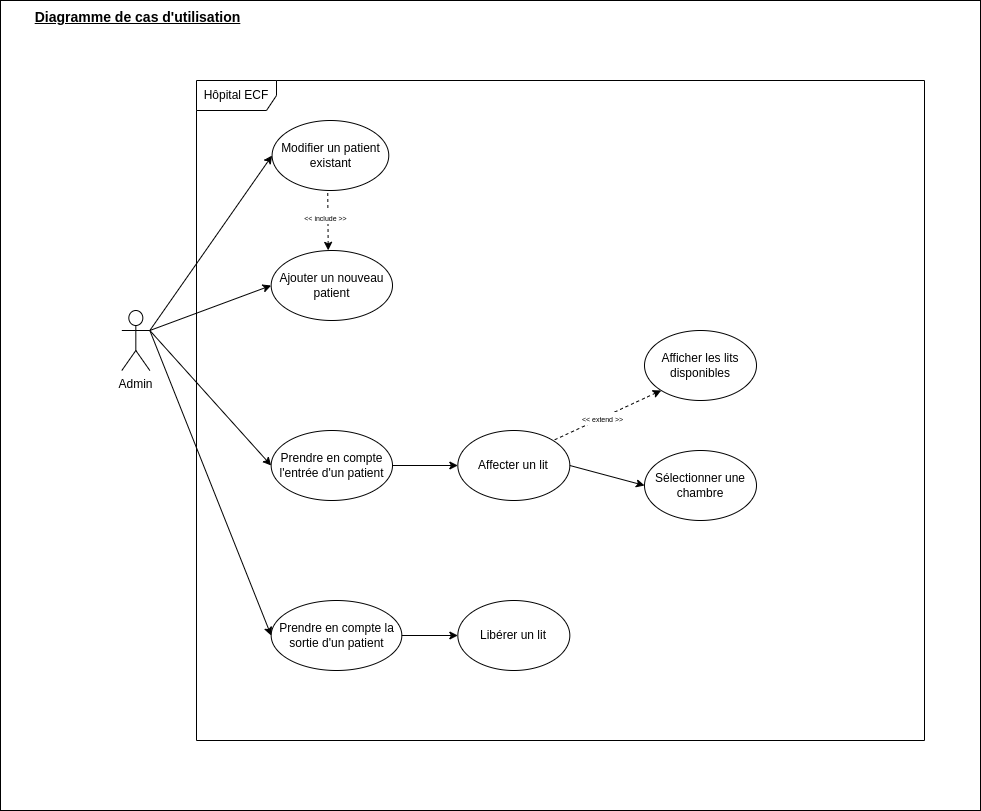

The diagram above was exported from draw.io. Its source (the exported page's mxGraphModel, read from the mxfile embedded in the PNG):
<mxGraphModel dx="3122" dy="1166" grid="1" gridSize="10" guides="1" tooltips="1" connect="1" arrows="1" fold="1" page="1" pageScale="1" pageWidth="1169" pageHeight="1654" math="0" shadow="0">
  <root>
    <mxCell id="0" />
    <mxCell id="1" parent="0" />
    <mxCell id="56hlQKgkCVDW_04yq7Bo-1" value="" style="group" vertex="1" connectable="0" parent="1">
      <mxGeometry x="-1050" y="40" width="980" height="810" as="geometry" />
    </mxCell>
    <mxCell id="56hlQKgkCVDW_04yq7Bo-2" value="" style="rounded=0;whiteSpace=wrap;html=1;" vertex="1" parent="56hlQKgkCVDW_04yq7Bo-1">
      <mxGeometry width="980" height="810" as="geometry" />
    </mxCell>
    <mxCell id="56hlQKgkCVDW_04yq7Bo-3" value="Diagramme de cas d'utilisation" style="text;html=1;align=center;verticalAlign=middle;whiteSpace=wrap;rounded=0;fontStyle=5;fontSize=14;" vertex="1" parent="56hlQKgkCVDW_04yq7Bo-1">
      <mxGeometry x="32.02933333333333" y="6.75" width="210.97066666666666" height="20.25" as="geometry" />
    </mxCell>
    <mxCell id="56hlQKgkCVDW_04yq7Bo-4" style="rounded=0;orthogonalLoop=1;jettySize=auto;html=1;exitX=1;exitY=0.3333333333333333;exitDx=0;exitDy=0;exitPerimeter=0;entryX=0;entryY=0.5;entryDx=0;entryDy=0;" edge="1" parent="56hlQKgkCVDW_04yq7Bo-1" source="56hlQKgkCVDW_04yq7Bo-6" target="56hlQKgkCVDW_04yq7Bo-8">
      <mxGeometry relative="1" as="geometry" />
    </mxCell>
    <mxCell id="56hlQKgkCVDW_04yq7Bo-5" style="rounded=0;orthogonalLoop=1;jettySize=auto;html=1;exitX=1;exitY=0.3333333333333333;exitDx=0;exitDy=0;exitPerimeter=0;entryX=0;entryY=0.5;entryDx=0;entryDy=0;" edge="1" parent="56hlQKgkCVDW_04yq7Bo-1" source="56hlQKgkCVDW_04yq7Bo-6" target="56hlQKgkCVDW_04yq7Bo-13">
      <mxGeometry relative="1" as="geometry" />
    </mxCell>
    <mxCell id="56hlQKgkCVDW_04yq7Bo-6" value="Admin" style="shape=umlActor;html=1;verticalLabelPosition=bottom;verticalAlign=top;align=center;" vertex="1" parent="56hlQKgkCVDW_04yq7Bo-1">
      <mxGeometry x="121.33333333333333" y="310" width="28" height="60" as="geometry" />
    </mxCell>
    <mxCell id="56hlQKgkCVDW_04yq7Bo-7" value="Hôpital ECF" style="shape=umlFrame;whiteSpace=wrap;html=1;pointerEvents=0;recursiveResize=0;container=1;collapsible=0;width=80;" vertex="1" parent="56hlQKgkCVDW_04yq7Bo-1">
      <mxGeometry x="196" y="80" width="728" height="660" as="geometry" />
    </mxCell>
    <mxCell id="56hlQKgkCVDW_04yq7Bo-8" value="Ajouter un nouveau patient" style="ellipse;whiteSpace=wrap;html=1;" vertex="1" parent="56hlQKgkCVDW_04yq7Bo-7">
      <mxGeometry x="74.66666666666667" y="170" width="121.33333333333333" height="70" as="geometry" />
    </mxCell>
    <mxCell id="56hlQKgkCVDW_04yq7Bo-9" value="Modifier un patient existant" style="ellipse;whiteSpace=wrap;html=1;" vertex="1" parent="56hlQKgkCVDW_04yq7Bo-7">
      <mxGeometry x="75.6" y="40" width="116.66666666666667" height="70" as="geometry" />
    </mxCell>
    <mxCell id="56hlQKgkCVDW_04yq7Bo-10" style="rounded=0;orthogonalLoop=1;jettySize=auto;html=1;exitX=0;exitY=0.5;exitDx=0;exitDy=0;entryX=1;entryY=0.5;entryDx=0;entryDy=0;startArrow=classic;startFill=1;endArrow=none;endFill=0;" edge="1" parent="56hlQKgkCVDW_04yq7Bo-7" source="56hlQKgkCVDW_04yq7Bo-11" target="56hlQKgkCVDW_04yq7Bo-13">
      <mxGeometry relative="1" as="geometry">
        <mxPoint x="177.33333333333334" y="350" as="targetPoint" />
      </mxGeometry>
    </mxCell>
    <mxCell id="56hlQKgkCVDW_04yq7Bo-11" value="Affecter un lit" style="ellipse;whiteSpace=wrap;html=1;" vertex="1" parent="56hlQKgkCVDW_04yq7Bo-7">
      <mxGeometry x="261.3333333333333" y="350" width="112" height="70" as="geometry" />
    </mxCell>
    <mxCell id="56hlQKgkCVDW_04yq7Bo-12" value="Libérer un lit" style="ellipse;whiteSpace=wrap;html=1;" vertex="1" parent="56hlQKgkCVDW_04yq7Bo-7">
      <mxGeometry x="261.3333333333333" y="520" width="112" height="70" as="geometry" />
    </mxCell>
    <mxCell id="56hlQKgkCVDW_04yq7Bo-13" value="Prendre en compte l'entrée d'un patient" style="ellipse;whiteSpace=wrap;html=1;" vertex="1" parent="56hlQKgkCVDW_04yq7Bo-7">
      <mxGeometry x="74.66666666666667" y="350" width="121.33333333333333" height="70" as="geometry" />
    </mxCell>
    <mxCell id="56hlQKgkCVDW_04yq7Bo-14" value="Prendre en compte la sortie d'un patient" style="ellipse;whiteSpace=wrap;html=1;" vertex="1" parent="56hlQKgkCVDW_04yq7Bo-7">
      <mxGeometry x="74.66666666666667" y="520" width="130.66666666666666" height="70" as="geometry" />
    </mxCell>
    <mxCell id="56hlQKgkCVDW_04yq7Bo-15" style="rounded=0;orthogonalLoop=1;jettySize=auto;html=1;exitX=0;exitY=0.5;exitDx=0;exitDy=0;entryX=1;entryY=0.5;entryDx=0;entryDy=0;startArrow=classic;startFill=1;endArrow=none;endFill=0;" edge="1" parent="56hlQKgkCVDW_04yq7Bo-7" source="56hlQKgkCVDW_04yq7Bo-12" target="56hlQKgkCVDW_04yq7Bo-14">
      <mxGeometry relative="1" as="geometry">
        <mxPoint x="205.33333333333334" y="333" as="targetPoint" />
        <mxPoint x="337.8666666666667" y="300" as="sourcePoint" />
      </mxGeometry>
    </mxCell>
    <mxCell id="56hlQKgkCVDW_04yq7Bo-16" value="Afficher les lits disponibles" style="ellipse;whiteSpace=wrap;html=1;" vertex="1" parent="56hlQKgkCVDW_04yq7Bo-7">
      <mxGeometry x="448" y="250" width="112" height="70" as="geometry" />
    </mxCell>
    <mxCell id="56hlQKgkCVDW_04yq7Bo-17" value="Sélectionner une chambre" style="ellipse;whiteSpace=wrap;html=1;" vertex="1" parent="56hlQKgkCVDW_04yq7Bo-7">
      <mxGeometry x="448" y="370" width="112" height="70" as="geometry" />
    </mxCell>
    <mxCell id="56hlQKgkCVDW_04yq7Bo-18" style="rounded=0;orthogonalLoop=1;jettySize=auto;html=1;exitX=0;exitY=1;exitDx=0;exitDy=0;entryX=1;entryY=0;entryDx=0;entryDy=0;startArrow=classic;startFill=1;endArrow=none;endFill=0;dashed=1;" edge="1" parent="56hlQKgkCVDW_04yq7Bo-7" source="56hlQKgkCVDW_04yq7Bo-16" target="56hlQKgkCVDW_04yq7Bo-11">
      <mxGeometry relative="1" as="geometry">
        <mxPoint x="289.3333333333333" y="180" as="targetPoint" />
        <mxPoint x="392" y="180" as="sourcePoint" />
      </mxGeometry>
    </mxCell>
    <mxCell id="56hlQKgkCVDW_04yq7Bo-19" value="&lt;font style=&quot;font-size: 7px;&quot;&gt;&amp;lt;&amp;lt; extend &amp;gt;&amp;gt;&lt;/font&gt;" style="edgeLabel;html=1;align=center;verticalAlign=middle;resizable=0;points=[];" vertex="1" connectable="0" parent="56hlQKgkCVDW_04yq7Bo-18">
      <mxGeometry x="0.0989" relative="1" as="geometry">
        <mxPoint as="offset" />
      </mxGeometry>
    </mxCell>
    <mxCell id="56hlQKgkCVDW_04yq7Bo-20" style="rounded=0;orthogonalLoop=1;jettySize=auto;html=1;exitX=0.47;exitY=-0.002;exitDx=0;exitDy=0;entryX=0.477;entryY=1.012;entryDx=0;entryDy=0;startArrow=classic;startFill=1;endArrow=none;endFill=0;dashed=1;entryPerimeter=0;exitPerimeter=0;" edge="1" parent="56hlQKgkCVDW_04yq7Bo-7" source="56hlQKgkCVDW_04yq7Bo-8" target="56hlQKgkCVDW_04yq7Bo-9">
      <mxGeometry relative="1" as="geometry">
        <mxPoint x="130.66666666666666" y="110" as="targetPoint" />
        <mxPoint x="205.33333333333334" y="150" as="sourcePoint" />
      </mxGeometry>
    </mxCell>
    <mxCell id="56hlQKgkCVDW_04yq7Bo-21" value="&lt;font style=&quot;font-size: 7px;&quot;&gt;&amp;lt;&amp;lt; include &amp;gt;&amp;gt;&lt;/font&gt;" style="edgeLabel;html=1;align=center;verticalAlign=middle;resizable=0;points=[];" vertex="1" connectable="0" parent="56hlQKgkCVDW_04yq7Bo-20">
      <mxGeometry x="0.0095" y="-1" relative="1" as="geometry">
        <mxPoint x="-4" y="-3" as="offset" />
      </mxGeometry>
    </mxCell>
    <mxCell id="56hlQKgkCVDW_04yq7Bo-22" style="rounded=0;orthogonalLoop=1;jettySize=auto;html=1;exitX=0;exitY=0.5;exitDx=0;exitDy=0;entryX=1;entryY=0.5;entryDx=0;entryDy=0;startArrow=classic;startFill=1;endArrow=none;endFill=0;" edge="1" parent="56hlQKgkCVDW_04yq7Bo-7" source="56hlQKgkCVDW_04yq7Bo-17" target="56hlQKgkCVDW_04yq7Bo-11">
      <mxGeometry relative="1" as="geometry">
        <mxPoint x="354.6666666666667" y="430" as="targetPoint" />
        <mxPoint x="429.3333333333333" y="430" as="sourcePoint" />
      </mxGeometry>
    </mxCell>
    <mxCell id="56hlQKgkCVDW_04yq7Bo-23" style="rounded=0;orthogonalLoop=1;jettySize=auto;html=1;exitX=1;exitY=0.3333333333333333;exitDx=0;exitDy=0;exitPerimeter=0;entryX=0;entryY=0.5;entryDx=0;entryDy=0;" edge="1" parent="56hlQKgkCVDW_04yq7Bo-1" source="56hlQKgkCVDW_04yq7Bo-6" target="56hlQKgkCVDW_04yq7Bo-9">
      <mxGeometry relative="1" as="geometry">
        <mxPoint x="158.66666666666666" y="340" as="sourcePoint" />
        <mxPoint x="396.6666666666667" y="175" as="targetPoint" />
      </mxGeometry>
    </mxCell>
    <mxCell id="56hlQKgkCVDW_04yq7Bo-24" style="rounded=0;orthogonalLoop=1;jettySize=auto;html=1;exitX=1;exitY=0.3333333333333333;exitDx=0;exitDy=0;exitPerimeter=0;entryX=0;entryY=0.5;entryDx=0;entryDy=0;" edge="1" parent="56hlQKgkCVDW_04yq7Bo-1" source="56hlQKgkCVDW_04yq7Bo-6" target="56hlQKgkCVDW_04yq7Bo-14">
      <mxGeometry relative="1" as="geometry">
        <mxPoint x="158.66666666666666" y="340" as="sourcePoint" />
        <mxPoint x="420" y="325" as="targetPoint" />
      </mxGeometry>
    </mxCell>
  </root>
</mxGraphModel>